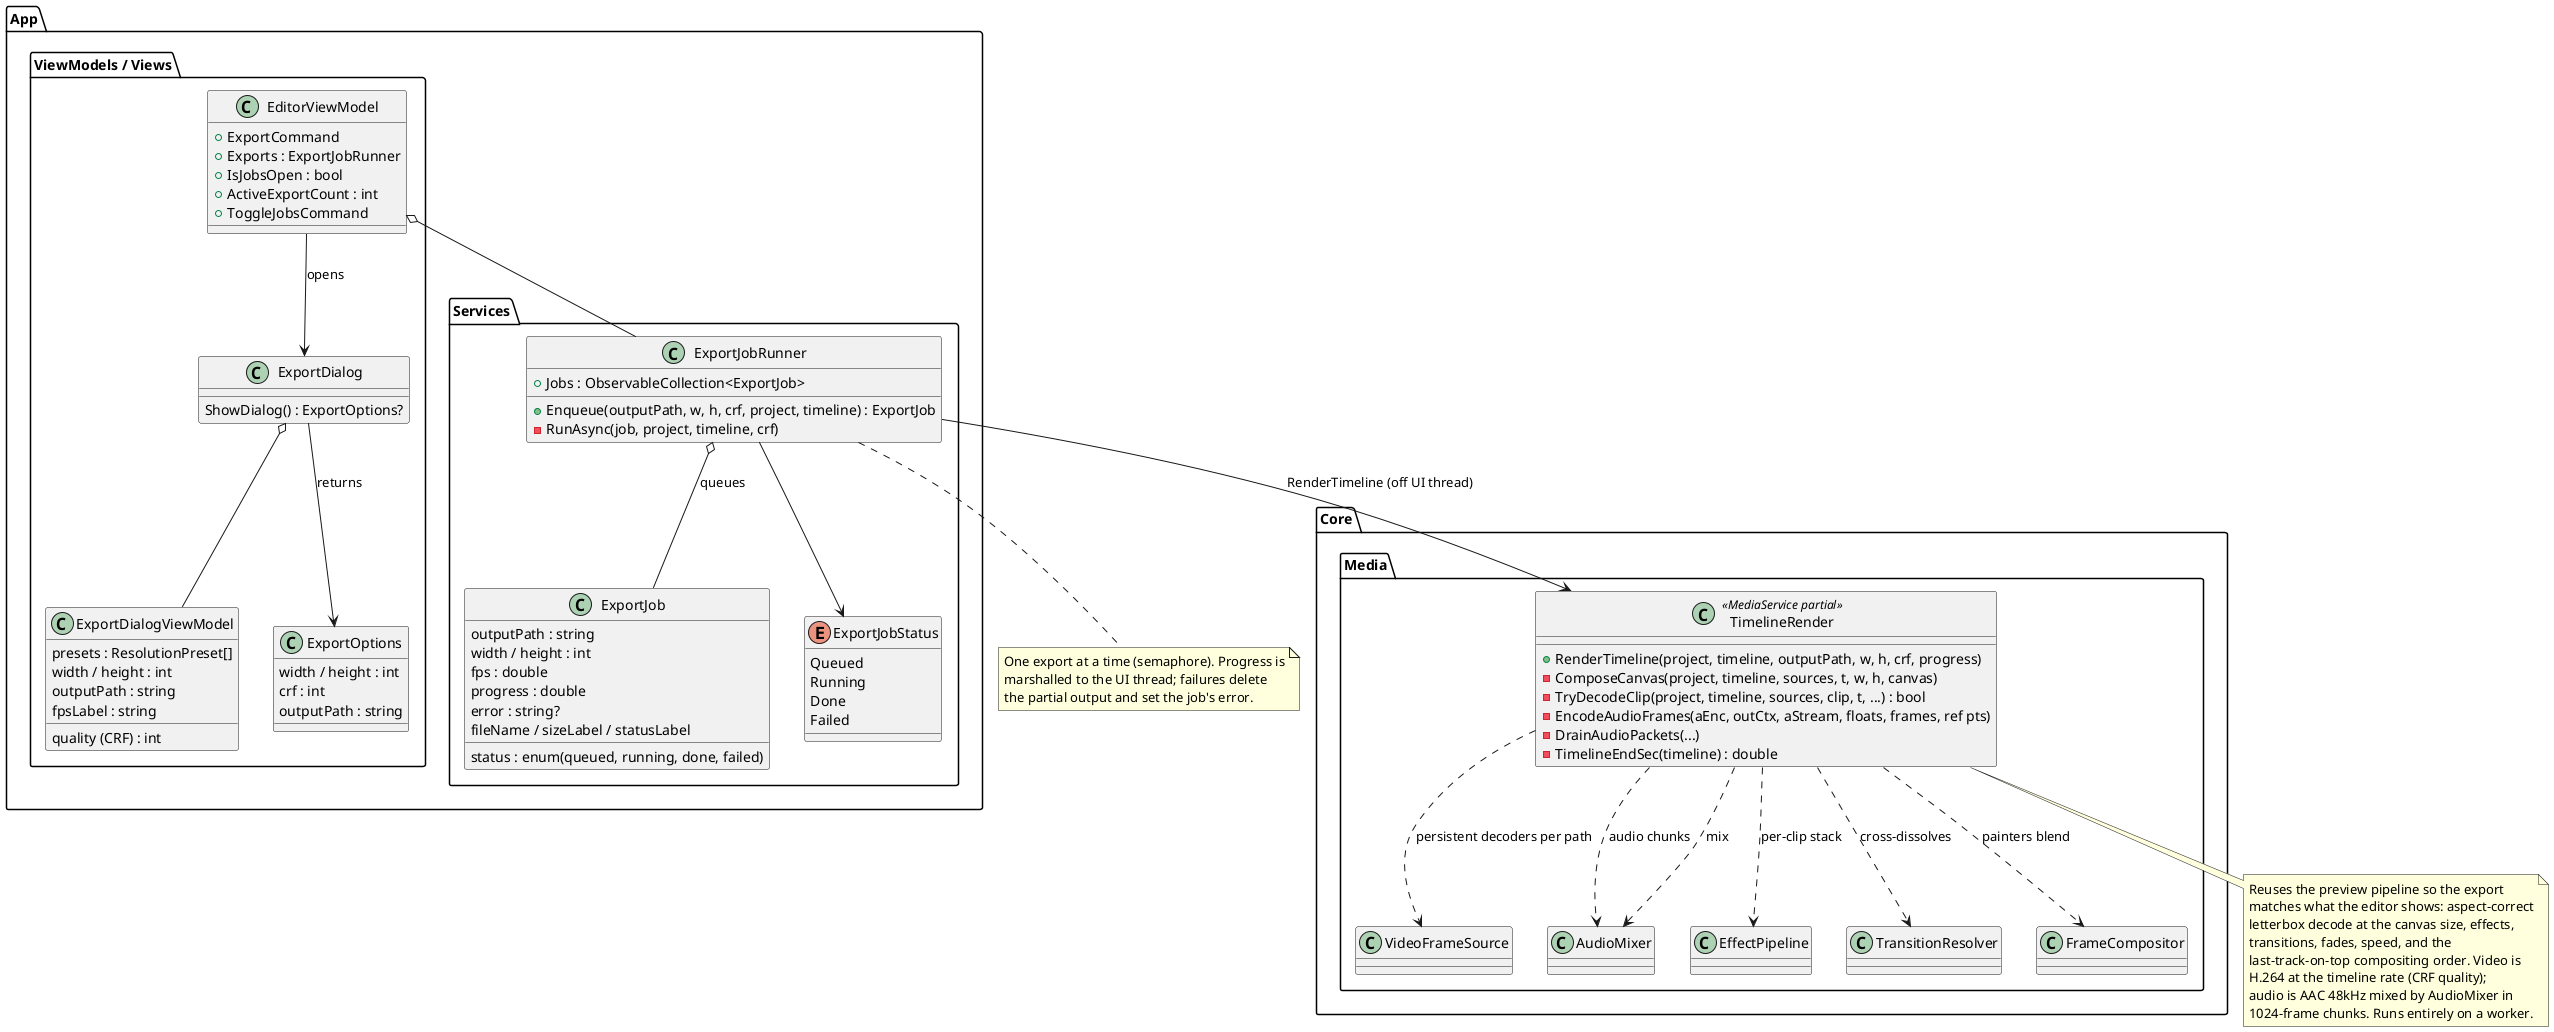

The diagram above was rendered by PlantUML. Its source (embedded in the PNG):
@startuml
' fig Export pipeline: timeline -> MP4, plus the app-side job UI.

package "Core.Media" {

  class TimelineRender <<MediaService partial>> {
    + RenderTimeline(project, timeline, outputPath, w, h, crf, progress)
    - ComposeCanvas(project, timeline, sources, t, w, h, canvas)
    - TryDecodeClip(project, timeline, sources, clip, t, ...) : bool
    - EncodeAudioFrames(aEnc, outCtx, aStream, floats, frames, ref pts)
    - DrainAudioPackets(...)
    - TimelineEndSec(timeline) : double
  }

  class VideoFrameSource
  class AudioMixer
  class EffectPipeline
  class TransitionResolver
  class FrameCompositor
}

package "App.Services" {

  class ExportJobRunner {
    + Jobs : ObservableCollection<ExportJob>
    + Enqueue(outputPath, w, h, crf, project, timeline) : ExportJob
    - RunAsync(job, project, timeline, crf)
  }

  class ExportJob {
    outputPath : string
    width / height : int
    fps : double
    status : enum(queued, running, done, failed)
    progress : double
    error : string?
    fileName / sizeLabel / statusLabel
  }

  enum ExportJobStatus {
    Queued
    Running
    Done
    Failed
  }
}

package "App.ViewModels / Views" {

  class EditorViewModel {
    + ExportCommand
    + Exports : ExportJobRunner
    + IsJobsOpen : bool
    + ActiveExportCount : int
    + ToggleJobsCommand
  }

  class ExportDialogViewModel {
    presets : ResolutionPreset[]
    width / height : int
    quality (CRF) : int
    outputPath : string
    fpsLabel : string
  }

  class ExportDialog {
    ShowDialog() : ExportOptions?
  }

  class ExportOptions {
    width / height : int
    crf : int
    outputPath : string
  }
}

TimelineRender ..> VideoFrameSource : "persistent decoders per path"
TimelineRender ..> AudioMixer : "audio chunks"
TimelineRender ..> EffectPipeline : "per-clip stack"
TimelineRender ..> TransitionResolver : "cross-dissolves"
TimelineRender ..> FrameCompositor : "painters blend"
TimelineRender ..> AudioMixer : "mix"

ExportJobRunner o-- ExportJob : "queues"
ExportJobRunner --> TimelineRender : "RenderTimeline (off UI thread)"
ExportJobRunner --> ExportJobStatus
EditorViewModel o-- ExportJobRunner
EditorViewModel --> ExportDialog : "opens"
ExportDialog o-- ExportDialogViewModel
ExportDialog --> ExportOptions : "returns"

note bottom of TimelineRender
  Reuses the preview pipeline so the export
  matches what the editor shows: aspect-correct
  letterbox decode at the canvas size, effects,
  transitions, fades, speed, and the
  last-track-on-top compositing order. Video is
  H.264 at the timeline rate (CRF quality);
  audio is AAC 48kHz mixed by AudioMixer in
  1024-frame chunks. Runs entirely on a worker.
end note

note bottom of ExportJobRunner
  One export at a time (semaphore). Progress is
  marshalled to the UI thread; failures delete
  the partial output and set the job's error.
end note

@enduml